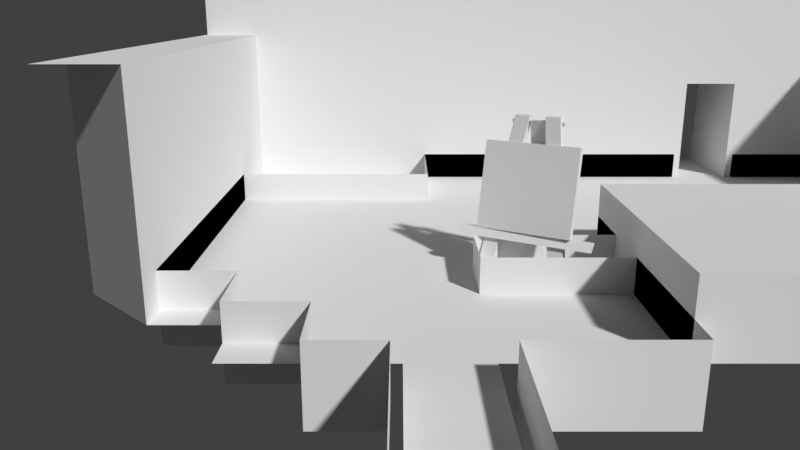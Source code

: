 # Source: child_library.blend  (saved by Blender 2.79.0; exported with 4.5.12 LTS)
import bpy
from mathutils import Matrix  # noqa: F401  (used for matrix-valued properties, if any)

bpy.ops.wm.read_factory_settings(use_empty=True)
scene = bpy.context.scene
scene.name = 'Scene'

# ---- collections
col_collection_1 = bpy.data.collections.new('Collection 1'); scene.collection.children.link(col_collection_1)

# ---- materials (node trees are filled in below, after node groups)
mat_material = bpy.data.materials.new('Material')
mat_material.alpha_threshold = 0.0
mat_material.use_transparent_shadow = False
mat_material.roughness = 0.5
mat_material.line_color = (0.0, 0.0, 0.0, 1.0)

# ---- material node trees

# ---- world
world_world = bpy.data.worlds.new('World'); scene.world = world_world
world_world.color = (0.05088, 0.05088, 0.05088)
world_world.use_sun_shadow = False
world_world.sun_shadow_jitter_overblur = 0.0
world_world.cycles.sampling_method = 'MANUAL'

# ---- cameras
cam_camera = bpy.data.cameras.new('Camera')
cam_camera.clip_end = 100.0
cam_camera.lens = 30.74
cam_camera.sensor_width = 32.0
cam_camera.sensor_height = 18.0
cam_camera.display_size = 2.0
cam_camera.lens_unit = 'FOV'
cam_camera.dof.focus_distance = 0.0
cam_camera.dof.aperture_fstop = 128.0
cam_camera.dof.aperture_blades = 6

# ---- meshes
me_cube_003 = bpy.data.meshes.new('Cube.003')
me_cube_003.from_pydata([(1.711, 0.6117, -3.871), (1.837, 1.807, -4.089), (0.673, 1.807, -4.761), (0.5474, 0.6117, -4.543), (1.886, 1.79, -4.174), (0.7221, 1.79, -4.846), (1.711, 0.6117, -3.871), (1.837, 1.807, -4.089), (1.886, 1.791, -4.174), (1.761, 0.596, -3.956)], [], [(0, 1, 2, 3), (2, 1, 4, 5), (6, 9, 8, 7)])
me_cube_003.polygons.foreach_set('use_smooth', [True] * 3)
_k = set([(0, 1), (0, 3), (1, 2), (1, 4), (2, 3), (2, 5), (4, 5), (6, 7), (6, 9), (7, 8), (8, 9)])
me_cube_003.attributes.new('sharp_edge', 'BOOLEAN', 'EDGE').data.foreach_set('value', [ (min(e.vertices), max(e.vertices)) in _k for e in me_cube_003.edges])
_uv = me_cube_003.uv_layers.new(name='UVMap')
_uv.uv.foreach_set('vector', [0.9961, 0.003906, 0.9961, 0.3672, 0.6289, 0.3672, 0.6289, 0.003906, 0.6289, 0.3086, 0.9961, 0.3086, 0.9961, 0.3359, 0.6289, 0.3359, 0.6289, 0.3672, 0.6289, 0.3359, 0.9609, 0.3359, 0.9609, 0.3672])
me_cube_003.use_remesh_preserve_volume = False
me_cube_003.use_remesh_preserve_attributes = False
me_cube_003.use_mirror_vertex_groups = False
me_cube_003.update()
me_cube_003.normals_split_custom_set([tuple(v) for v in zip(*[iter([-0.4893, 0.2057, 0.8475, -0.4893, 0.2057, 0.8475, -0.4893, 0.2057, 0.8475, -0.4893, 0.2057, 0.8475, 0.0839, 0.9858, -0.1453, 0.0839, 0.9858, -0.1453, 0.0839, 0.9858, -0.1453, 0.0839, 0.9858, -0.1453, 0.866, 9.8e-07, 0.5, 0.866, 9.8e-07, 0.5, 0.866, 9.8e-07, 0.5, 0.866, 9.8e-07, 0.5])] * 3)])
me_cube_002 = bpy.data.meshes.new('Cube.002')
me_cube_002.from_pydata([(1.703, 0.0008834, -5.011), (1.409, 2.098, -4.45), (1.227, 2.098, -4.555), (1.521, 0.0008832, -5.116), (1.465, 2.098, -4.547), (1.283, 2.098, -4.652), (1.634, 0.0008835, -3.808), (1.596, 2.161, -4.341), (1.414, 2.161, -4.446), (1.452, 0.0008835, -3.913), (1.652, 2.161, -4.438), (1.47, 2.161, -4.543), (0.7284, 0.0008834, -4.33), (1.222, 2.161, -4.558), (1.041, 2.161, -4.663), (0.5466, 0.0008832, -4.435), (1.278, 2.161, -4.655), (1.097, 2.161, -4.76), (0.3464, 0.6135, -4.656), (2.025, 0.5979, -3.8), (0.3957, 0.5979, -4.741), (1.96, 0.4891, -3.687), (0.3305, 0.4891, -4.628), (1.666, 2.044, -4.366), (1.651, 2.098, -4.34), (1.012, 2.098, -4.709), (1.027, 2.044, -4.735), (1.042, 2.098, -4.761), (1.681, 2.098, -4.392), (1.634, 0.0008835, -3.808), (1.596, 2.161, -4.341), (1.652, 2.161, -4.438), (1.704, 0.0008835, -3.929), (0.7284, 0.0008833, -4.33), (1.222, 2.161, -4.558), (1.278, 2.161, -4.655), (0.7984, 0.0008833, -4.451), (1.651, 2.098, -4.34), (1.666, 2.044, -4.366), (1.681, 2.098, -4.392), (1.703, 0.0008833, -5.011), (1.409, 2.098, -4.45), (1.465, 2.098, -4.547), (1.773, 0.0008833, -5.132)], [], [(0, 1, 2, 3), (2, 1, 4, 5), (6, 7, 8, 9), (10, 11, 8, 7), (12, 13, 14, 15), (16, 17, 14, 13), (18, 19, 20), (21, 19, 18, 22), (23, 24, 25, 26), (40, 43, 42, 41), (25, 24, 28, 27), (29, 32, 31, 30), (33, 36, 35, 34), (38, 39, 37)])
me_cube_002.polygons.foreach_set('use_smooth', [True] * 14)
_k = set([(0, 1), (0, 3), (1, 2), (1, 4), (2, 3), (2, 5), (4, 5), (6, 7), (6, 9), (7, 8), (7, 10), (8, 9), (8, 11), (10, 11), (12, 13), (12, 15), (13, 14), (13, 16), (14, 15), (14, 17), (16, 17), (18, 19), (18, 20), (18, 22), (19, 20), (19, 21), (21, 22), (23, 24), (23, 26), (24, 25), (24, 28), (25, 26), (25, 27), (27, 28), (29, 30), (29, 32), (30, 31), (31, 32), (33, 34), (33, 36), (34, 35), (35, 36), (37, 38), (37, 39), (38, 39), (40, 41), (40, 43), (41, 42), (42, 43)])
me_cube_002.attributes.new('sharp_edge', 'BOOLEAN', 'EDGE').data.foreach_set('value', [ (min(e.vertices), max(e.vertices)) in _k for e in me_cube_002.edges])
me_cube_002.use_remesh_preserve_volume = False
me_cube_002.use_remesh_preserve_attributes = False
me_cube_002.use_mirror_vertex_groups = False
me_cube_002.update()
me_cube_002.normals_split_custom_set([tuple(v) for v in zip(*[iter([-0.4787, -0.2888, 0.8291, -0.4787, -0.2888, 0.8291, -0.4787, -0.2888, 0.8291, -0.4787, -0.2888, 0.8291, 0.0, 1.0, 1.267e-06, 0.0, 1.0, 1.267e-06, 0.0, 1.0, 1.267e-06, 0.0, 1.0, 1.267e-06, -0.4898, 0.2008, 0.8484, -0.4898, 0.2008, 0.8484, -0.4898, 0.2008, 0.8484, -0.4898, 0.2008, 0.8484, 0.0, 1.0, 1.267e-06, 0.0, 1.0, 1.267e-06, 0.0, 1.0, 1.267e-06, 0.0, 1.0, 1.267e-06, -0.4898, 0.2014, 0.8483, -0.4898, 0.2014, 0.8483, -0.4898, 0.2014, 0.8483, -0.4898, 0.2014, 0.8483, 0.0, 1.0, 0.0, 0.0, 1.0, 0.0, 0.0, 1.0, 0.0, 0.0, 1.0, 0.0, 0.07837, 0.9876, -0.1357, 0.07837, 0.9876, -0.1357, 0.07837, 0.9876, -0.1357, -0.3897, 0.5707, 0.7228, -0.3897, 0.5707, 0.7228, -0.3897, 0.5707, 0.7228, -0.3897, 0.5707, 0.7228, -0.4371, -0.4856, 0.757, -0.4371, -0.4856, 0.757, -0.4371, -0.4856, 0.757, -0.4371, -0.4856, 0.757, 0.866, -0.01234, 0.5, 0.866, -0.01234, 0.5, 0.866, -0.01234, 0.5, 0.866, -0.01234, 0.5, 0.0, 1.0, 0.0, 0.0, 1.0, 0.0, 0.0, 1.0, 0.0, 0.0, 1.0, 0.0, 0.8578, 0.1372, 0.4953, 0.8578, 0.1372, 0.4953, 0.8578, 0.1372, 0.4953, 0.8578, 0.1372, 0.4953, 0.857, -0.1438, 0.4948, 0.857, -0.1438, 0.4948, 0.857, -0.1438, 0.4948, 0.857, -0.1438, 0.4948, 0.866, 4.599e-06, 0.5, 0.866, 4.599e-06, 0.5, 0.866, 4.599e-06, 0.5])] * 3)])
me_cube = bpy.data.meshes.new('Cube')
me_cube.from_pydata([(-7.0, 17.0, -1.0), (-7.0, 17.0, 1.0), (17.0, 21.0, -1.0), (17.0, 21.0, 1.0), (-1.25, -3.0, -1.0), (-1.25, -3.0, 1.0), (1.25, -3.0, -1.0), (1.25, -3.0, 1.0), (-7.0, 6.0, -1.0), (-7.0, 6.0, 1.0), (1.25, 2.0, -1.0), (1.25, 2.0, 1.0), (-1.25, 2.0, 1.0), (-1.25, 2.0, -1.0), (-3.0, 2.0, 1.0), (-5.0, 6.0, 1.0), (-5.0, 6.0, -1.0), (-3.0, 2.0, -1.0), (-5.0, 4.0, 1.0), (-5.0, 4.0, -1.0), (-3.0, 4.0, -1.0), (-3.0, 4.0, 1.0), (5.0, 2.0, -1.0), (5.0, 2.0, 1.0), (17.0, 11.0, -1.0), (17.0, 11.0, 1.0), (13.25, 21.0, -1.0), (13.25, 21.0, 1.0), (10.75, 21.0, -1.0), (10.75, 21.0, 1.0), (10.75, 27.0, 1.0), (13.25, 27.0, 1.0), (13.25, 27.0, -1.0), (10.75, 27.0, -1.0), (5.96e-07, 17.0, -1.0), (5.96e-07, 17.0, 1.0), (7.153e-07, 21.0, 1.0), (7.153e-07, 21.0, -1.0), (1.0, 7.0, 1.0), (1.0, 7.0, -1.0), (5.0, 7.0, 1.0), (5.0, 7.0, -1.0), (1.0, 9.0, 1.0), (1.0, 9.0, -1.0), (5.0, 11.0, -1.0), (5.0, 11.0, 1.0), (5.0, 9.0, 1.0), (5.0, 9.0, -1.0)], [], [(26, 2, 3, 27), (10, 6, 7, 11), (4, 13, 12, 5), (8, 0, 1, 9), (22, 10, 11, 23), (16, 8, 9, 15), (13, 17, 14, 12), (19, 16, 15, 18), (20, 19, 18, 21), (17, 20, 21, 14), (41, 22, 23, 40), (39, 38, 42, 43), (2, 24, 25, 3), (29, 28, 33, 30), (37, 28, 29, 36), (26, 27, 31, 32), (0, 34, 35, 1), (34, 37, 36, 35), (39, 41, 40, 38), (47, 43, 42, 46), (24, 44, 45, 25), (44, 47, 46, 45)])
me_cube.use_remesh_preserve_volume = False
me_cube.use_remesh_preserve_attributes = False
me_cube.use_mirror_vertex_groups = False
me_cube.update()
me_plane = bpy.data.meshes.new('Plane')
me_plane.from_pydata([(-0.5, 0.5, 0.0), (0.5, -0.5, 0.0), (-0.5, -0.5, 0.0), (0.5, 0.5, 0.0), (7.5, 7.5, 0.0), (7.5, 5.5, 0.0), (-0.5, 2.5, 0.0), (0.5, 1.5, 0.0), (-0.5, 1.5, 0.0), (6.5, 5.5, 1.0), (-1.5, 10.5, 1.0), (-1.5, 2.5, 0.0), (-3.5, 2.5, 0.0), (-2.5, 5.5, 0.0), (-2.5, 2.5, 0.0), (-2.5, 1.5, 0.0), (-1.5, 1.5, 0.0), (-2.5, 3.5, 0.0), (3.5, 4.5, 1.0), (1.5, 1.5, 0.0), (1.5, 2.5, 0.0), (0.5, 2.5, 0.0), (2.5, 2.5, 1.0), (3.5, 1.5, 0.0), (1.5, 3.5, 0.0), (0.5, 3.5, 0.0), (2.5, 5.5, 1.0), (3.5, 1.5, 1.0), (2.5, 3.5, 0.0), (5.5, 3.5, 1.0), (3.5, 5.5, 1.0), (2.5, 1.5, 0.0), (7.5, 5.5, 1.0), (2.5, 2.5, 0.0), (2.5, 1.5, 1.0), (2.5, 3.5, 1.0), (6.5, 4.5, 1.0), (6.5, 3.5, 1.0), (7.5, 4.5, 1.0), (3.5, 2.5, 1.0), (6.5, 1.5, 0.0), (8.5, 2.5, 0.0), (8.5, 4.5, 1.0), (4.5, 3.5, 0.0), (7.5, 3.5, 1.0), (7.5, 1.5, 0.0), (7.5, 2.5, 1.0), (8.5, 2.5, 1.0), (7.5, 1.5, 1.0), (8.5, 1.5, 1.0), (5.5, 3.5, 0.0), (2.5, 4.5, 1.0), (6.5, 2.5, 1.0), (5.5, 2.5, 0.0), (3.5, 3.5, 1.0), (4.5, 5.5, 1.0), (4.5, 4.5, 1.0), (5.5, 4.5, 1.0), (5.5, 5.5, 1.0), (6.5, 3.5, 0.0), (9.5, 3.5, 0.0), (8.5, 3.5, 1.0), (9.5, 7.5, 3.0), (8.5, 2.5, 3.0), (9.5, 3.5, 3.0), (8.5, 5.5, 3.0), (9.5, 4.5, 3.0), (9.5, 5.5, 3.0), (9.5, 2.5, 3.0), (8.5, 7.5, 2.0), (9.5, 3.5, 1.0), (9.5, 3.5, 2.0), (8.5, 2.5, 2.0), (8.5, 6.5, 2.0), (6.5, 1.5, 1.0), (4.5, 5.5, 0.0), (4.5, 2.5, 1.0), (4.5, 2.5, 0.0), (5.5, 1.5, 0.0), (4.5, 3.5, 1.0), (4.5, 1.5, 0.0), (4.5, 1.5, 1.0), (6.5, 2.5, 0.0), (8.5, 5.5, 0.0), (-1.5, 10.5, 0.0), (8.5, 5.5, 1.0), (8.5, 5.5, 2.0), (8.5, 3.5, 3.0), (8.5, 3.5, 2.0), (8.5, 4.5, 2.0), (8.5, 4.5, 3.0), (8.5, 6.5, 3.0), (9.5, 6.5, 3.0), (8.5, 7.5, 3.0), (4.5, 10.5, 4.0), (-0.5, 3.5, 0.0), (8.5, 10.5, 1.0), (-0.5, 5.5, 0.0), (8.5, 7.5, 1.0), (1.5, 10.5, 2.0), (-3.5, 10.5, 4.0), (8.5, 6.5, 1.0), (1.5, 5.5, 0.0), (-1.5, 3.5, 0.0), (-3.5, 2.5, 1.0), (3.5, 5.5, 0.0), (-2.5, 4.5, 0.0), (-1.5, 4.5, 0.0), (1.5, 4.5, 0.0), (-1.5, 5.5, 0.0), (-3.5, 5.5, 0.0), (-2.5, 6.5, 0.0), (-3.5, 7.5, 3.0), (5.5, 5.5, 0.0), (-1.5, 6.5, 0.0), (-0.5, 4.5, 0.0), (-2.5, 7.5, 0.0), (5.5, 10.5, 4.0), (0.5, 4.5, 0.0), (0.5, 5.5, 0.0), (0.5, 6.5, 0.0), (-0.5, 6.5, 0.0), (1.5, 6.5, 0.0), (2.5, 5.5, 0.0), (5.5, 11.5, 2.0), (-2.5, 10.5, 1.0), (2.5, 6.5, 0.0), (8.5, 10.5, 4.0), (3.5, 6.5, 0.0), (6.5, 5.5, 0.0), (4.5, 6.5, 0.0), (2.5, 7.5, 0.0), (0.5, 7.5, 0.0), (5.5, 6.5, 0.0), (5.5, 10.5, 2.0), (6.5, 7.5, 0.0), (8.5, 6.5, 0.0), (6.5, 6.5, 0.0), (7.5, 6.5, 0.0), (8.5, 7.5, 0.0), (5.5, 7.5, 0.0), (3.5, 7.5, 0.0), (2.5, 4.5, 0.0), (4.5, 7.5, 0.0), (5.5, 10.5, 1.0), (1.5, 7.5, 0.0), (-0.5, 7.5, 0.0), (-3.5, 6.5, 2.0), (-1.5, 7.5, 0.0), (-3.5, 5.5, 2.0), (-0.5, 10.5, 0.0), (0.5, 10.5, 2.0), (-2.5, 10.5, 3.0), (-0.5, 10.5, 1.0), (0.5, 10.5, 4.0), (9.5, 10.5, 4.0), (1.5, 10.5, 0.0), (-2.5, 10.5, 2.0), (-0.5, 10.5, 2.0), (-1.5, 10.5, 2.0), (6.5, 10.5, 1.0), (1.5, 10.5, 1.0), (0.5, 10.5, 1.0), (7.5, 10.5, 1.0), (3.5, 10.5, 1.0), (2.5, 10.5, 2.0), (2.5, 10.5, 1.0), (4.5, 10.5, 3.0), (4.5, 10.5, 2.0), (2.5, 10.5, 3.0), (3.5, 10.5, 2.0), (-1.5, 10.5, 3.0), (4.5, 10.5, 1.0), (6.5, 11.5, 1.0), (7.5, 10.5, 0.0), (5.5, 10.5, 3.0), (7.5, 10.5, 2.0), (6.5, 10.5, 0.0), (7.5, 10.5, 4.0), (1.5, 10.5, 3.0), (7.5, 10.5, 3.0), (6.5, 10.5, 3.0), (6.5, 10.5, 4.0), (0.5, 10.5, 3.0), (2.5, 10.5, 4.0), (1.5, 10.5, 4.0), (3.5, 10.5, 3.0), (3.5, 10.5, 4.0), (-1.5, 10.5, 4.0), (-2.5, 10.5, 4.0), (-0.5, 10.5, 3.0), (-0.5, 10.5, 4.0), (5.5, 12.5, 1.0), (6.5, 10.5, 2.0), (5.5, 12.5, 0.0), (6.5, 12.5, 1.0), (6.5, 11.5, 2.0), (6.5, 12.5, 2.0), (5.5, 12.5, 2.0), (5.5, 11.5, 0.0), (-3.5, 6.5, 0.0), (5.5, 11.5, 1.0), (-3.5, 7.5, 0.0), (-3.5, 5.5, 1.0), (-3.5, 6.5, 1.0), (-3.5, 4.5, 2.0), (-3.5, 7.5, 1.0), (-3.5, 7.5, 2.0), (-3.5, 6.5, 3.0), (-3.5, 2.5, 3.0), (-4.5, 3.5, 0.0), (-4.5, 3.5, 1.0), (-4.5, 3.5, 2.0), (-3.5, 2.5, 2.0), (-4.5, 3.5, 3.0), (-4.5, 10.5, 3.0), (-4.5, 6.5, 3.0), (-4.5, 7.5, 3.0), (-4.5, 2.5, 3.0), (-4.5, 10.5, 4.0), (-3.5, 4.5, 0.0), (-3.5, 5.5, 3.0), (-3.5, 3.5, 3.0), (-3.5, 3.5, 0.0), (-3.5, 4.5, 1.0), (-3.5, 3.5, 1.0), (-3.5, 3.5, 2.0), (-3.5, 4.5, 3.0), (-4.5, 5.5, 3.0), (-4.5, 4.5, 3.0), (8.5, 8.5, 3.0), (8.5, 8.5, 0.0), (2.5, 8.5, 0.0), (3.5, 8.5, 0.0), (5.5, 10.5, 0.0), (-4.5, 8.5, 3.0), (7.5, 8.5, 0.0), (-2.5, 8.5, 0.0), (4.5, 8.5, 0.0), (-0.5, 8.5, 0.0), (1.5, 8.5, 0.0), (-1.5, 8.5, 0.0), (-3.5, 8.5, 0.0), (5.5, 8.5, 0.0), (0.5, 8.5, 0.0), (-0.5, 9.5, 0.0), (1.5, 9.5, 0.0), (6.5, 8.5, 0.0), (5.5, 9.5, 0.0), (-2.5, 9.5, 0.0), (-1.5, 9.5, 0.0), (-2.5, 10.5, 0.0), (0.5, 9.5, 0.0), (2.5, 9.5, 0.0), (3.5, 9.5, 0.0), (4.5, 9.5, 0.0), (2.5, 10.5, 0.0), (0.5, 10.5, 0.0), (8.5, 9.5, 0.0), (6.5, 9.5, 0.0), (7.5, 9.5, 0.0), (8.5, 10.5, 0.0), (3.5, 10.5, 0.0), (4.5, 10.5, 0.0), (-3.5, 10.5, 0.0), (8.5, 8.5, 1.0), (8.5, 9.5, 3.0), (9.5, 8.5, 3.0), (9.5, 9.5, 3.0), (8.5, 9.5, 2.0), (8.5, 8.5, 2.0), (8.5, 9.5, 1.0), (8.5, 10.5, 2.0), (8.5, 10.5, 3.0), (9.5, 10.5, 3.0), (-3.5, 9.5, 0.0), (-3.5, 10.5, 2.0), (-3.5, 9.5, 2.0), (-3.5, 9.5, 1.0), (-3.5, 10.5, 1.0), (-3.5, 8.5, 2.0), (-3.5, 10.5, 3.0), (-3.5, 8.5, 1.0), (-3.5, 8.5, 3.0), (-3.5, 9.5, 3.0), (-4.5, 9.5, 3.0), (6.5, 11.5, 0.0), (6.5, 12.5, 0.0)], [], [(2, 1, 3, 0), (0, 3, 7, 8), (8, 7, 21, 6), (6, 21, 25, 95), (16, 8, 6, 11), (11, 6, 95, 103), (15, 16, 11, 14), (12, 14, 17, 223), (14, 11, 103, 17), (7, 19, 20, 21), (19, 31, 33, 20), (21, 20, 24, 25), (20, 33, 28, 24), (31, 23, 27, 34), (142, 28, 35, 51), (28, 33, 22, 35), (33, 31, 34, 22), (34, 27, 39, 22), (22, 39, 54, 35), (35, 54, 18, 51), (54, 79, 56, 18), (79, 29, 57, 56), (29, 37, 36, 57), (37, 44, 38, 36), (44, 61, 42, 38), (46, 47, 61, 44), (48, 49, 47, 46), (45, 41, 47, 48), (40, 45, 48, 74), (74, 48, 46, 52), (52, 46, 44, 37), (27, 81, 76, 39), (39, 76, 79, 54), (51, 18, 30, 26), (18, 56, 55, 30), (56, 57, 58, 55), (57, 36, 9, 58), (36, 38, 32, 9), (38, 42, 85, 32), (23, 80, 81, 27), (61, 47, 72, 88), (88, 72, 63, 87), (63, 68, 64, 87), (87, 64, 66, 90), (41, 60, 70, 47), (47, 70, 71, 72), (72, 71, 64, 63), (59, 82, 52, 37), (82, 40, 74, 52), (50, 59, 37, 29), (43, 50, 29, 79), (77, 43, 79, 76), (80, 77, 76, 81), (80, 78, 53, 77), (78, 40, 82, 53), (77, 53, 50, 43), (53, 82, 59, 50), (98, 101, 73, 69), (101, 85, 86, 73), (85, 42, 89, 86), (42, 61, 88, 89), (69, 73, 91, 93), (73, 86, 65, 91), (86, 89, 90, 65), (89, 88, 87, 90), (90, 66, 67, 65), (65, 67, 92, 91), (91, 92, 62, 93), (93, 62, 267, 230), (231, 139, 98, 265), (265, 98, 69, 270), (270, 69, 93, 230), (139, 136, 101, 98), (136, 83, 85, 101), (95, 25, 118, 115), (25, 24, 108, 118), (24, 28, 142, 108), (223, 17, 106, 220), (17, 103, 107, 106), (103, 95, 115, 107), (220, 106, 13, 110), (106, 107, 109, 13), (107, 115, 97, 109), (110, 13, 111, 200), (13, 109, 114, 111), (109, 97, 121, 114), (200, 111, 116, 202), (111, 114, 148, 116), (114, 121, 146, 148), (115, 118, 119, 97), (118, 108, 102, 119), (108, 142, 123, 102), (97, 119, 120, 121), (119, 102, 122, 120), (102, 123, 126, 122), (121, 120, 132, 146), (120, 122, 145, 132), (122, 126, 131, 145), (123, 105, 128, 126), (105, 75, 130, 128), (75, 113, 133, 130), (126, 128, 141, 131), (128, 130, 143, 141), (130, 133, 140, 143), (113, 129, 137, 133), (129, 5, 138, 137), (5, 83, 136, 138), (133, 137, 135, 140), (137, 138, 4, 135), (138, 136, 139, 4), (140, 135, 247, 243), (135, 4, 236, 247), (4, 139, 231, 236), (131, 141, 233, 232), (141, 143, 238, 233), (143, 140, 243, 238), (146, 132, 244, 239), (132, 145, 240, 244), (145, 131, 232, 240), (202, 116, 237, 242), (116, 148, 241, 237), (148, 146, 239, 241), (123, 142, 51, 26), (264, 251, 125, 279), (251, 84, 10, 125), (84, 150, 153, 10), (150, 257, 162, 153), (279, 125, 157, 276), (125, 10, 159, 157), (10, 153, 158, 159), (153, 162, 151, 158), (276, 157, 152, 281), (157, 159, 171, 152), (159, 158, 190, 171), (158, 151, 183, 190), (257, 156, 161, 162), (156, 256, 166, 161), (256, 262, 164, 166), (262, 263, 172, 164), (162, 161, 99, 151), (161, 166, 165, 99), (166, 164, 170, 165), (164, 172, 168, 170), (151, 99, 179, 183), (99, 165, 169, 179), (165, 170, 186, 169), (170, 168, 167, 186), (263, 234, 144, 172), (175, 181, 182, 117), (177, 174, 163, 160), (174, 261, 96, 163), (172, 144, 134, 168), (167, 175, 117, 94), (160, 163, 176, 193), (163, 96, 272, 176), (168, 134, 175, 167), (134, 193, 181, 175), (193, 176, 180, 181), (176, 272, 273, 180), (181, 180, 178, 182), (180, 273, 127, 178), (183, 179, 185, 154), (179, 169, 184, 185), (169, 186, 187, 184), (186, 167, 94, 187), (281, 152, 189, 100), (152, 171, 188, 189), (171, 190, 191, 188), (190, 183, 154, 191), (273, 274, 155, 127), (286, 177, 160, 173), (173, 160, 193, 196), (237, 241, 250, 249), (287, 286, 173, 195), (195, 173, 196, 197), (242, 237, 249, 275), (234, 199, 201, 144), (199, 194, 192, 201), (144, 201, 124, 134), (201, 192, 198, 124), (220, 110, 203, 224), (110, 200, 204, 203), (200, 202, 206, 204), (202, 242, 282, 206), (224, 203, 149, 205), (203, 204, 147, 149), (204, 206, 207, 147), (206, 282, 280, 207), (205, 149, 221, 227), (149, 147, 208, 221), (147, 207, 112, 208), (207, 280, 283, 112), (12, 223, 225, 104), (104, 225, 226, 213), (213, 226, 222, 209), (210, 12, 104, 211), (211, 104, 213, 212), (212, 213, 209, 214), (218, 209, 222, 214), (214, 222, 227, 229), (228, 221, 208, 216), (216, 208, 112, 217), (217, 112, 283, 235), (215, 281, 100, 219), (223, 220, 224, 225), (225, 224, 205, 226), (226, 205, 227, 222), (229, 227, 221, 228), (241, 239, 245, 250), (239, 244, 252, 245), (244, 240, 246, 252), (240, 232, 253, 246), (232, 233, 254, 253), (233, 238, 255, 254), (238, 243, 248, 255), (243, 247, 259, 248), (247, 236, 260, 259), (236, 231, 258, 260), (275, 249, 251, 264), (249, 250, 84, 251), (250, 245, 150, 84), (245, 252, 257, 150), (252, 246, 156, 257), (246, 253, 256, 156), (253, 254, 262, 256), (254, 255, 263, 262), (255, 248, 234, 263), (248, 259, 177, 234), (259, 260, 174, 177), (260, 258, 261, 174), (271, 265, 270, 269), (269, 270, 230, 266), (230, 267, 268, 266), (258, 231, 265, 271), (96, 271, 269, 272), (272, 269, 266, 273), (266, 268, 274, 273), (261, 258, 271, 96), (242, 275, 278, 282), (275, 264, 279, 278), (282, 278, 277, 280), (278, 279, 276, 277), (280, 277, 284, 283), (277, 276, 281, 284), (285, 284, 281, 215), (235, 283, 284, 285), (234, 177, 286, 199), (199, 286, 287, 194)])
_uv = me_plane.uv_layers.new(name='UVMap')
_uv.uv.foreach_set('vector', [9.765e-05, 0.1251, 0.1249, 0.1251, 0.1249, 0.2499, 9.765e-05, 0.2499, 9.765e-05, 0.2501, 0.1249, 0.2501, 0.1249, 0.3749, 9.765e-05, 0.3749, 9.765e-05, 9.765e-05, 0.1249, 9.765e-05, 0.1249, 0.1249, 9.765e-05, 0.1249, 9.765e-05, 0.1251, 0.1249, 0.1251, 0.1249, 0.2499, 9.765e-05, 0.2499, 0.2501, 9.765e-05, 0.3749, 9.765e-05, 0.3749, 0.1249, 0.2501, 0.1249, 0.2501, 0.1251, 0.3749, 0.1251, 0.3749, 0.2499, 0.2501, 0.2499, 0.5001, 0.1251, 0.6249, 0.1251, 0.6249, 0.2499, 0.5001, 0.2499, 0.3751, 0.2501, 0.4999, 0.2501, 0.4999, 0.3749, 0.3751, 0.3749, 0.5001, 0.2501, 0.6249, 0.2501, 0.6249, 0.3749, 0.5001, 0.3749, 0.1251, 9.765e-05, 0.2499, 9.765e-05, 0.2499, 0.1249, 0.1251, 0.1249, 0.2501, 9.765e-05, 0.3749, 9.765e-05, 0.3749, 0.1249, 0.2501, 0.1249, 0.1251, 0.1251, 0.2499, 0.1251, 0.2499, 0.2499, 0.1251, 0.2499, 0.2501, 0.1251, 0.3749, 0.1251, 0.3749, 0.2499, 0.2501, 0.2499, 0.3751, 0.3751, 0.4999, 0.3751, 0.4999, 0.4999, 0.3751, 0.4999, 0.5001, 0.3751, 0.6249, 0.3751, 0.6249, 0.4999, 0.5001, 0.4999, 0.6251, 0.3751, 0.7499, 0.3751, 0.7499, 0.4999, 0.6251, 0.4999, 0.7501, 0.3751, 0.8749, 0.3751, 0.8749, 0.4999, 0.7501, 0.4999, 0.3751, 0.3751, 0.4999, 0.3751, 0.4999, 0.4999, 0.3751, 0.4999, 0.3751, 0.5001, 0.4999, 0.5001, 0.4999, 0.6249, 0.3751, 0.6249, 0.3751, 0.6251, 0.4999, 0.6251, 0.4999, 0.7499, 0.3751, 0.7499, 0.2501, 0.8751, 0.3749, 0.8751, 0.3749, 0.9999, 0.2501, 0.9999, 0.2501, 0.8751, 0.3749, 0.8751, 0.3749, 0.9999, 0.2501, 0.9999, 0.2501, 0.8751, 0.3749, 0.8751, 0.3749, 0.9999, 0.2501, 0.9999, 0.2501, 0.8751, 0.3749, 0.8751, 0.3749, 0.9999, 0.2501, 0.9999, 0.3751, 0.6251, 0.4999, 0.6251, 0.4999, 0.7499, 0.3751, 0.7499, 0.3751, 0.8751, 0.4999, 0.8751, 0.4999, 0.9999, 0.3751, 0.9999, 0.5001, 0.7501, 0.6249, 0.7501, 0.6249, 0.8749, 0.5001, 0.8749, 0.1251, 0.3751, 0.2499, 0.3751, 0.2499, 0.4999, 0.1251, 0.4999, 9.765e-05, 0.3751, 0.1249, 0.3751, 0.1249, 0.4999, 9.765e-05, 0.4999, 0.2501, 0.8751, 0.3749, 0.8751, 0.3749, 0.9999, 0.2501, 0.9999, 0.2501, 0.8751, 0.3749, 0.8751, 0.3749, 0.9999, 0.2501, 0.9999, 0.2501, 0.8751, 0.3749, 0.8751, 0.3749, 0.9999, 0.2501, 0.9999, 0.2501, 0.8751, 0.3749, 0.8751, 0.3749, 0.9999, 0.2501, 0.9999, 0.3751, 0.3751, 0.4999, 0.3751, 0.4999, 0.4999, 0.3751, 0.4999, 0.5001, 0.3751, 0.6249, 0.3751, 0.6249, 0.4999, 0.5001, 0.4999, 0.6251, 0.3751, 0.7499, 0.3751, 0.7499, 0.4999, 0.6251, 0.4999, 0.7501, 0.3751, 0.8749, 0.3751, 0.8749, 0.4999, 0.7501, 0.4999, 0.3751, 0.3751, 0.4999, 0.3751, 0.4999, 0.4999, 0.3751, 0.4999, 0.5001, 0.3751, 0.6249, 0.3751, 0.6249, 0.4999, 0.5001, 0.4999, 9.765e-05, 0.3751, 0.1249, 0.3751, 0.1249, 0.4999, 9.765e-05, 0.4999, 9.765e-05, 0.5001, 0.1249, 0.5001, 0.1249, 0.6249, 9.765e-05, 0.6249, 9.765e-05, 0.6251, 0.1249, 0.6251, 0.1249, 0.7499, 9.765e-05, 0.7499, 0.5001, 0.7501, 0.6249, 0.7501, 0.6249, 0.8749, 0.5001, 0.8749, 0.3751, 0.8751, 0.4999, 0.8751, 0.4999, 0.9999, 0.3751, 0.9999, 0.2501, 0.3751, 0.3749, 0.3751, 0.3749, 0.4999, 0.2501, 0.4999, 0.2501, 0.5001, 0.3749, 0.5001, 0.3749, 0.6249, 0.2501, 0.6249, 0.2501, 0.6251, 0.3749, 0.6251, 0.3749, 0.7499, 0.2501, 0.7499, 0.1251, 0.3751, 0.2499, 0.3751, 0.2499, 0.4999, 0.1251, 0.4999, 0.2501, 0.3751, 0.3749, 0.3751, 0.3749, 0.4999, 0.2501, 0.4999, 9.765e-05, 0.3751, 0.1249, 0.3751, 0.1249, 0.4999, 9.765e-05, 0.4999, 0.2501, 0.3751, 0.3749, 0.3751, 0.3749, 0.4999, 0.2501, 0.4999, 0.1251, 0.3751, 0.2499, 0.3751, 0.2499, 0.4999, 0.1251, 0.4999, 9.765e-05, 0.3751, 0.1249, 0.3751, 0.1249, 0.4999, 9.765e-05, 0.4999, 0.6251, 0.7501, 0.7499, 0.7501, 0.7499, 0.8749, 0.6251, 0.8749, 0.7501, 0.7501, 0.8749, 0.7501, 0.8749, 0.8749, 0.7501, 0.8749, 0.6251, 0.8751, 0.7499, 0.8751, 0.7499, 0.9999, 0.6251, 0.9999, 0.7501, 0.8751, 0.8749, 0.8751, 0.8749, 0.9999, 0.7501, 0.9999, 0.3751, 0.5001, 0.4999, 0.5001, 0.4999, 0.6249, 0.3751, 0.6249, 0.5001, 0.5001, 0.6249, 0.5001, 0.6249, 0.6249, 0.5001, 0.6249, 0.6251, 0.5001, 0.7499, 0.5001, 0.7499, 0.6249, 0.6251, 0.6249, 0.7501, 0.5001, 0.8749, 0.5001, 0.8749, 0.6249, 0.7501, 0.6249, 0.3751, 0.6251, 0.4999, 0.6251, 0.4999, 0.7499, 0.3751, 0.7499, 0.5001, 0.6251, 0.6249, 0.6251, 0.6249, 0.7499, 0.5001, 0.7499, 0.6251, 0.6251, 0.7499, 0.6251, 0.7499, 0.7499, 0.6251, 0.7499, 0.7501, 0.6251, 0.8749, 0.6251, 0.8749, 0.7499, 0.7501, 0.7499, 0.3751, 0.5001, 0.4999, 0.5001, 0.4999, 0.6249, 0.3751, 0.6249, 0.3751, 0.6251, 0.4999, 0.6251, 0.4999, 0.7499, 0.3751, 0.7499, 0.3751, 0.3751, 0.4999, 0.3751, 0.4999, 0.4999, 0.3751, 0.4999, 0.3751, 0.5001, 0.4999, 0.5001, 0.4999, 0.6249, 0.3751, 0.6249, 0.7501, 0.3751, 0.8749, 0.3751, 0.8749, 0.4999, 0.7501, 0.4999, 0.7501, 0.5001, 0.8749, 0.5001, 0.8749, 0.6249, 0.7501, 0.6249, 0.7501, 0.6251, 0.8749, 0.6251, 0.8749, 0.7499, 0.7501, 0.7499, 0.3751, 0.3751, 0.4999, 0.3751, 0.4999, 0.4999, 0.3751, 0.4999, 0.5001, 0.3751, 0.6249, 0.3751, 0.6249, 0.4999, 0.5001, 0.4999, 9.765e-05, 0.2501, 0.1249, 0.2501, 0.1249, 0.3749, 9.765e-05, 0.3749, 0.1251, 0.2501, 0.2499, 0.2501, 0.2499, 0.3749, 0.1251, 0.3749, 0.2501, 0.2501, 0.3749, 0.2501, 0.3749, 0.3749, 0.2501, 0.3749, 9.765e-05, 0.2501, 0.1249, 0.2501, 0.1249, 0.3749, 9.765e-05, 0.3749, 0.1251, 0.2501, 0.2499, 0.2501, 0.2499, 0.3749, 0.1251, 0.3749, 0.2501, 0.2501, 0.3749, 0.2501, 0.3749, 0.3749, 0.2501, 0.3749, 9.765e-05, 9.765e-05, 0.1249, 9.765e-05, 0.1249, 0.1249, 9.765e-05, 0.1249, 0.1251, 9.765e-05, 0.2499, 9.765e-05, 0.2499, 0.1249, 0.1251, 0.1249, 0.2501, 9.765e-05, 0.3749, 9.765e-05, 0.3749, 0.1249, 0.2501, 0.1249, 9.765e-05, 0.1251, 0.1249, 0.1251, 0.1249, 0.2499, 9.765e-05, 0.2499, 0.1251, 0.1251, 0.2499, 0.1251, 0.2499, 0.2499, 0.1251, 0.2499, 0.2501, 0.1251, 0.3749, 0.1251, 0.3749, 0.2499, 0.2501, 0.2499, 9.765e-05, 0.2501, 0.1249, 0.2501, 0.1249, 0.3749, 9.765e-05, 0.3749, 0.1251, 0.2501, 0.2499, 0.2501, 0.2499, 0.3749, 0.1251, 0.3749, 0.2501, 0.2501, 0.3749, 0.2501, 0.3749, 0.3749, 0.2501, 0.3749, 9.765e-05, 9.765e-05, 0.1249, 9.765e-05, 0.1249, 0.1249, 9.765e-05, 0.1249, 0.1251, 9.765e-05, 0.2499, 9.765e-05, 0.2499, 0.1249, 0.1251, 0.1249, 0.2501, 9.765e-05, 0.3749, 9.765e-05, 0.3749, 0.1249, 0.2501, 0.1249, 9.765e-05, 0.1251, 0.1249, 0.1251, 0.1249, 0.2499, 9.765e-05, 0.2499, 0.1251, 0.1251, 0.2499, 0.1251, 0.2499, 0.2499, 0.1251, 0.2499, 0.2501, 0.1251, 0.3749, 0.1251, 0.3749, 0.2499, 0.2501, 0.2499, 9.765e-05, 0.2501, 0.1249, 0.2501, 0.1249, 0.3749, 9.765e-05, 0.3749, 0.1251, 0.2501, 0.2499, 0.2501, 0.2499, 0.3749, 0.1251, 0.3749, 0.2501, 0.2501, 0.3749, 0.2501, 0.3749, 0.3749, 0.2501, 0.3749, 9.765e-05, 0.1251, 0.1249, 0.1251, 0.1249, 0.2499, 9.765e-05, 0.2499, 0.1251, 0.1251, 0.2499, 0.1251, 0.2499, 0.2499, 0.1251, 0.2499, 0.2501, 0.1251, 0.3749, 0.1251, 0.3749, 0.2499, 0.2501, 0.2499, 9.765e-05, 0.2501, 0.1249, 0.2501, 0.1249, 0.3749, 9.765e-05, 0.3749, 0.1251, 0.2501, 0.2499, 0.2501, 0.2499, 0.3749, 0.1251, 0.3749, 0.2501, 0.2501, 0.3749, 0.2501, 0.3749, 0.3749, 0.2501, 0.3749, 9.765e-05, 0.1251, 0.1249, 0.1251, 0.1249, 0.2499, 9.765e-05, 0.2499, 0.1251, 0.1251, 0.2499, 0.1251, 0.2499, 0.2499, 0.1251, 0.2499, 0.2501, 0.1251, 0.3749, 0.1251, 0.3749, 0.2499, 0.2501, 0.2499, 9.765e-05, 0.2501, 0.1249, 0.2501, 0.1249, 0.3749, 9.765e-05, 0.3749, 0.1251, 0.2501, 0.2499, 0.2501, 0.2499, 0.3749, 0.1251, 0.3749, 0.2501, 0.2501, 0.3749, 0.2501, 0.3749, 0.3749, 0.2501, 0.3749, 9.765e-05, 9.765e-05, 0.1249, 9.765e-05, 0.1249, 0.1249, 9.765e-05, 0.1249, 0.1251, 9.765e-05, 0.2499, 9.765e-05, 0.2499, 0.1249, 0.1251, 0.1249, 0.2501, 9.765e-05, 0.3749, 9.765e-05, 0.3749, 0.1249, 0.2501, 0.1249, 9.765e-05, 9.765e-05, 0.1249, 9.765e-05, 0.1249, 0.1249, 9.765e-05, 0.1249, 0.1251, 9.765e-05, 0.2499, 9.765e-05, 0.2499, 0.1249, 0.1251, 0.1249, 0.2501, 9.765e-05, 0.3749, 9.765e-05, 0.3749, 0.1249, 0.2501, 0.1249, 9.765e-05, 9.765e-05, 0.1249, 9.765e-05, 0.1249, 0.1249, 9.765e-05, 0.1249, 0.1251, 9.765e-05, 0.2499, 9.765e-05, 0.2499, 0.1249, 0.1251, 0.1249, 0.2501, 9.765e-05, 0.3749, 9.765e-05, 0.3749, 0.1249, 0.2501, 0.1249, 9.765e-05, 9.765e-05, 0.1249, 9.765e-05, 0.1249, 0.1249, 9.765e-05, 0.1249, 0.1251, 9.765e-05, 0.2499, 9.765e-05, 0.2499, 0.1249, 0.1251, 0.1249, 0.2501, 9.765e-05, 0.3749, 9.765e-05, 0.3749, 0.1249, 0.2501, 0.1249, 0.3751, 0.3751, 0.4999, 0.3751, 0.4999, 0.4999, 0.3751, 0.4999, 0.3751, 0.3751, 0.4999, 0.3751, 0.4999, 0.4999, 0.3751, 0.4999, 0.5001, 0.3751, 0.6249, 0.3751, 0.6249, 0.4999, 0.5001, 0.4999, 0.6251, 0.3751, 0.7499, 0.3751, 0.7499, 0.4999, 0.6251, 0.4999, 0.7501, 0.3751, 0.8749, 0.3751, 0.8749, 0.4999, 0.7501, 0.4999, 0.3751, 0.5001, 0.4999, 0.5001, 0.4999, 0.6249, 0.3751, 0.6249, 0.5001, 0.5001, 0.6249, 0.5001, 0.6249, 0.6249, 0.5001, 0.6249, 0.6251, 0.5001, 0.7499, 0.5001, 0.7499, 0.6249, 0.6251, 0.6249, 0.7501, 0.5001, 0.8749, 0.5001, 0.8749, 0.6249, 0.7501, 0.6249, 0.3751, 0.6251, 0.4999, 0.6251, 0.4999, 0.7499, 0.3751, 0.7499, 0.5001, 0.6251, 0.6249, 0.6251, 0.6249, 0.7499, 0.5001, 0.7499, 0.6251, 0.6251, 0.7499, 0.6251, 0.7499, 0.7499, 0.6251, 0.7499, 0.7501, 0.6251, 0.8749, 0.6251, 0.8749, 0.7499, 0.7501, 0.7499, 0.3751, 0.3751, 0.4999, 0.3751, 0.4999, 0.4999, 0.3751, 0.4999, 0.5001, 0.3751, 0.6249, 0.3751, 0.6249, 0.4999, 0.5001, 0.4999, 0.6251, 0.3751, 0.7499, 0.3751, 0.7499, 0.4999, 0.6251, 0.4999, 0.7501, 0.3751, 0.8749, 0.3751, 0.8749, 0.4999, 0.7501, 0.4999, 0.3751, 0.5001, 0.4999, 0.5001, 0.4999, 0.6249, 0.3751, 0.6249, 0.5001, 0.5001, 0.6249, 0.5001, 0.6249, 0.6249, 0.5001, 0.6249, 0.6251, 0.5001, 0.7499, 0.5001, 0.7499, 0.6249, 0.6251, 0.6249, 0.7501, 0.5001, 0.8749, 0.5001, 0.8749, 0.6249, 0.7501, 0.6249, 0.3751, 0.6251, 0.4999, 0.6251, 0.4999, 0.7499, 0.3751, 0.7499, 0.5001, 0.6251, 0.6249, 0.6251, 0.6249, 0.7499, 0.5001, 0.7499, 0.6251, 0.6251, 0.7499, 0.6251, 0.7499, 0.7499, 0.6251, 0.7499, 0.7501, 0.6251, 0.8749, 0.6251, 0.8749, 0.7499, 0.7501, 0.7499, 0.3751, 0.3751, 0.4999, 0.3751, 0.4999, 0.4999, 0.3751, 0.4999, 0.5001, 0.3751, 0.6249, 0.3751, 0.6249, 0.4999, 0.5001, 0.4999, 0.6251, 0.3751, 0.7499, 0.3751, 0.7499, 0.4999, 0.6251, 0.4999, 0.7501, 0.3751, 0.8749, 0.3751, 0.8749, 0.4999, 0.7501, 0.4999, 0.3751, 0.5001, 0.4999, 0.5001, 0.4999, 0.6249, 0.3751, 0.6249, 0.3751, 0.3751, 0.4999, 0.3751, 0.4999, 0.4999, 0.3751, 0.4999, 0.6251, 0.5001, 0.7499, 0.5001, 0.7499, 0.6249, 0.6251, 0.6249, 0.7501, 0.5001, 0.8749, 0.5001, 0.8749, 0.6249, 0.7501, 0.6249, 0.3751, 0.6251, 0.4999, 0.6251, 0.4999, 0.7499, 0.3751, 0.7499, 0.5001, 0.6251, 0.6249, 0.6251, 0.6249, 0.7499, 0.5001, 0.7499, 0.6251, 0.6251, 0.7499, 0.6251, 0.7499, 0.7499, 0.6251, 0.7499, 0.7501, 0.6251, 0.8749, 0.6251, 0.8749, 0.7499, 0.7501, 0.7499, 0.6251, 0.3751, 0.7499, 0.3751, 0.7499, 0.4999, 0.6251, 0.4999, 0.7501, 0.3751, 0.8749, 0.3751, 0.8749, 0.4999, 0.7501, 0.4999, 0.3751, 0.3751, 0.4999, 0.3751, 0.4999, 0.4999, 0.3751, 0.4999, 0.5001, 0.3751, 0.6249, 0.3751, 0.6249, 0.4999, 0.5001, 0.4999, 0.6251, 0.3751, 0.7499, 0.3751, 0.7499, 0.4999, 0.6251, 0.4999, 0.7501, 0.3751, 0.8749, 0.3751, 0.8749, 0.4999, 0.7501, 0.4999, 0.3751, 0.3751, 0.4999, 0.3751, 0.4999, 0.4999, 0.3751, 0.4999, 0.5001, 0.3751, 0.6249, 0.3751, 0.6249, 0.4999, 0.5001, 0.4999, 0.6251, 0.3751, 0.7499, 0.3751, 0.7499, 0.4999, 0.6251, 0.4999, 0.7501, 0.3751, 0.8749, 0.3751, 0.8749, 0.4999, 0.7501, 0.4999, 0.3751, 0.3751, 0.4999, 0.3751, 0.4999, 0.4999, 0.3751, 0.4999, 0.5001, 0.3751, 0.6249, 0.3751, 0.6249, 0.4999, 0.5001, 0.4999, 0.5001, 0.5001, 0.6249, 0.5001, 0.6249, 0.6249, 0.5001, 0.6249, 0.1251, 0.1251, 0.2499, 0.1251, 0.2499, 0.2499, 0.1251, 0.2499, 0.3751, 0.3751, 0.4999, 0.3751, 0.4999, 0.4999, 0.3751, 0.4999, 0.3751, 0.5001, 0.4999, 0.5001, 0.4999, 0.6249, 0.3751, 0.6249, 9.765e-05, 0.1251, 0.1249, 0.1251, 0.1249, 0.2499, 9.765e-05, 0.2499, 0.5001, 0.3751, 0.6249, 0.3751, 0.6249, 0.4999, 0.5001, 0.4999, 0.6251, 0.3751, 0.7499, 0.3751, 0.7499, 0.4999, 0.6251, 0.4999, 0.5001, 0.5001, 0.6249, 0.5001, 0.6249, 0.6249, 0.5001, 0.6249, 0.6251, 0.5001, 0.7499, 0.5001, 0.7499, 0.6249, 0.6251, 0.6249, 0.3751, 0.3751, 0.4999, 0.3751, 0.4999, 0.4999, 0.3751, 0.4999, 0.5001, 0.3751, 0.6249, 0.3751, 0.6249, 0.4999, 0.5001, 0.4999, 0.6251, 0.3751, 0.7499, 0.3751, 0.7499, 0.4999, 0.6251, 0.4999, 0.7501, 0.3751, 0.8749, 0.3751, 0.8749, 0.4999, 0.7501, 0.4999, 0.3751, 0.5001, 0.4999, 0.5001, 0.4999, 0.6249, 0.3751, 0.6249, 0.5001, 0.5001, 0.6249, 0.5001, 0.6249, 0.6249, 0.5001, 0.6249, 0.6251, 0.5001, 0.7499, 0.5001, 0.7499, 0.6249, 0.6251, 0.6249, 0.7501, 0.5001, 0.8749, 0.5001, 0.8749, 0.6249, 0.7501, 0.6249, 0.3751, 0.6251, 0.4999, 0.6251, 0.4999, 0.7499, 0.3751, 0.7499, 0.5001, 0.6251, 0.6249, 0.6251, 0.6249, 0.7499, 0.5001, 0.7499, 0.6251, 0.6251, 0.7499, 0.6251, 0.7499, 0.7499, 0.6251, 0.7499, 0.7501, 0.6251, 0.8749, 0.6251, 0.8749, 0.7499, 0.7501, 0.7499, 9.765e-05, 0.3751, 0.1249, 0.3751, 0.1249, 0.4999, 9.765e-05, 0.4999, 9.765e-05, 0.5001, 0.1249, 0.5001, 0.1249, 0.6249, 9.765e-05, 0.6249, 9.765e-05, 0.6251, 0.1249, 0.6251, 0.1249, 0.7499, 9.765e-05, 0.7499, 0.2501, 0.3751, 0.3749, 0.3751, 0.3749, 0.4999, 0.2501, 0.4999, 0.2501, 0.5001, 0.3749, 0.5001, 0.3749, 0.6249, 0.2501, 0.6249, 0.2501, 0.6251, 0.3749, 0.6251, 0.3749, 0.7499, 0.2501, 0.7499, 0.3751, 0.7501, 0.4999, 0.7501, 0.4999, 0.8749, 0.3751, 0.8749, 0.5001, 0.8751, 0.6249, 0.8751, 0.6249, 0.9999, 0.5001, 0.9999, 0.3751, 0.5001, 0.4999, 0.5001, 0.4999, 0.6249, 0.3751, 0.6249, 0.3751, 0.6251, 0.4999, 0.6251, 0.4999, 0.7499, 0.3751, 0.7499, 0.3751, 0.3751, 0.4999, 0.3751, 0.4999, 0.4999, 0.3751, 0.4999, 0.7501, 0.3751, 0.8749, 0.3751, 0.8749, 0.4999, 0.7501, 0.4999, 0.7501, 0.3751, 0.8749, 0.3751, 0.8749, 0.4999, 0.7501, 0.4999, 0.7501, 0.5001, 0.8749, 0.5001, 0.8749, 0.6249, 0.7501, 0.6249, 0.7501, 0.6251, 0.8749, 0.6251, 0.8749, 0.7499, 0.7501, 0.7499, 0.3751, 0.3751, 0.4999, 0.3751, 0.4999, 0.4999, 0.3751, 0.4999, 0.2501, 0.1251, 0.3749, 0.1251, 0.3749, 0.2499, 0.2501, 0.2499, 9.765e-05, 0.1251, 0.1249, 0.1251, 0.1249, 0.2499, 9.765e-05, 0.2499, 0.1251, 0.1251, 0.2499, 0.1251, 0.2499, 0.2499, 0.1251, 0.2499, 0.2501, 0.1251, 0.3749, 0.1251, 0.3749, 0.2499, 0.2501, 0.2499, 9.765e-05, 0.1251, 0.1249, 0.1251, 0.1249, 0.2499, 9.765e-05, 0.2499, 0.1251, 0.1251, 0.2499, 0.1251, 0.2499, 0.2499, 0.1251, 0.2499, 0.2501, 0.1251, 0.3749, 0.1251, 0.3749, 0.2499, 0.2501, 0.2499, 9.765e-05, 0.1251, 0.1249, 0.1251, 0.1249, 0.2499, 9.765e-05, 0.2499, 0.1251, 0.1251, 0.2499, 0.1251, 0.2499, 0.2499, 0.1251, 0.2499, 0.2501, 0.1251, 0.3749, 0.1251, 0.3749, 0.2499, 0.2501, 0.2499, 9.765e-05, 0.2501, 0.1249, 0.2501, 0.1249, 0.3749, 9.765e-05, 0.3749, 0.1251, 0.2501, 0.2499, 0.2501, 0.2499, 0.3749, 0.1251, 0.3749, 0.2501, 0.2501, 0.3749, 0.2501, 0.3749, 0.3749, 0.2501, 0.3749, 9.765e-05, 0.2501, 0.1249, 0.2501, 0.1249, 0.3749, 9.765e-05, 0.3749, 0.1251, 0.2501, 0.2499, 0.2501, 0.2499, 0.3749, 0.1251, 0.3749, 0.2501, 0.2501, 0.3749, 0.2501, 0.3749, 0.3749, 0.2501, 0.3749, 9.765e-05, 0.2501, 0.1249, 0.2501, 0.1249, 0.3749, 9.765e-05, 0.3749, 0.1251, 0.2501, 0.2499, 0.2501, 0.2499, 0.3749, 0.1251, 0.3749, 0.2501, 0.2501, 0.3749, 0.2501, 0.3749, 0.3749, 0.2501, 0.3749, 9.765e-05, 0.2501, 0.1249, 0.2501, 0.1249, 0.3749, 9.765e-05, 0.3749, 0.1251, 0.2501, 0.2499, 0.2501, 0.2499, 0.3749, 0.1251, 0.3749, 0.2501, 0.2501, 0.3749, 0.2501, 0.3749, 0.3749, 0.2501, 0.3749, 0.6251, 0.5001, 0.7499, 0.5001, 0.7499, 0.6249, 0.6251, 0.6249, 0.6251, 0.6251, 0.7499, 0.6251, 0.7499, 0.7499, 0.6251, 0.7499, 0.3751, 0.5001, 0.4999, 0.5001, 0.4999, 0.6249, 0.3751, 0.6249, 0.6251, 0.3751, 0.7499, 0.3751, 0.7499, 0.4999, 0.6251, 0.4999, 0.5001, 0.5001, 0.6249, 0.5001, 0.6249, 0.6249, 0.5001, 0.6249, 0.5001, 0.6251, 0.6249, 0.6251, 0.6249, 0.7499, 0.5001, 0.7499, 0.3751, 0.6251, 0.4999, 0.6251, 0.4999, 0.7499, 0.3751, 0.7499, 0.5001, 0.3751, 0.6249, 0.3751, 0.6249, 0.4999, 0.5001, 0.4999, 0.3751, 0.3751, 0.4999, 0.3751, 0.4999, 0.4999, 0.3751, 0.4999, 0.5001, 0.3751, 0.6249, 0.3751, 0.6249, 0.4999, 0.5001, 0.4999, 0.3751, 0.5001, 0.4999, 0.5001, 0.4999, 0.6249, 0.3751, 0.6249, 0.5001, 0.5001, 0.6249, 0.5001, 0.6249, 0.6249, 0.5001, 0.6249, 0.3751, 0.6251, 0.4999, 0.6251, 0.4999, 0.7499, 0.3751, 0.7499, 0.5001, 0.6251, 0.6249, 0.6251, 0.6249, 0.7499, 0.5001, 0.7499, 0.3751, 0.5001, 0.4999, 0.5001, 0.4999, 0.6249, 0.3751, 0.6249, 0.3751, 0.3751, 0.4999, 0.3751, 0.4999, 0.4999, 0.3751, 0.4999, 9.765e-05, 9.765e-05, 0.1249, 9.765e-05, 0.1249, 0.1249, 9.765e-05, 0.1249, 9.765e-05, 0.1251, 0.1249, 0.1251, 0.1249, 0.2499, 9.765e-05, 0.2499])
me_plane.materials.append(mat_material)
me_plane.use_remesh_preserve_volume = False
me_plane.use_remesh_preserve_attributes = False
me_plane.use_mirror_vertex_groups = False
me_plane.update()

# ---- objects
ob_easel_001 = bpy.data.objects.new('Easel.001', me_cube_003)
ob_easel = bpy.data.objects.new('Easel', me_cube_002)
ob_camera = bpy.data.objects.new('Camera', cam_camera)
ob_cube = bpy.data.objects.new('Cube', me_cube)
ob_plane = bpy.data.objects.new('Plane', me_plane)

# ---- transforms, parenting, visibility, modifiers, constraints
ob_easel_001.location = (0.0, 0.0, 0.0)
ob_easel_001.rotation_euler = (1.571, -0.0, 0.0)
ob_easel_001.lineart.crease_threshold = 0.0
ob_easel.location = (0.0, 0.0, 0.0)
ob_easel.rotation_euler = (1.571, -0.0, 0.0)
ob_easel.lineart.crease_threshold = 0.0
ob_camera.location = (-0.5301, -5.824, 3.622)
ob_camera.rotation_euler = (1.29, 0.0, 0.0)
ob_camera.lineart.crease_threshold = 0.0
ob_cube.location = (3.725e-09, 3.725e-09, 0.0)
ob_cube.scale = (0.5, 0.5, 0.5)
ob_cube.lineart.crease_threshold = 0.0
ob_plane.location = (-3.725e-09, 3.725e-09, 0.0)
ob_plane.lineart.crease_threshold = 0.0

# ---- collection membership
col_collection_1.objects.link(ob_easel_001)
col_collection_1.objects.link(ob_easel)
col_collection_1.objects.link(ob_camera)
col_collection_1.objects.link(ob_cube)
col_collection_1.objects.link(ob_plane)

# ---- scene / render settings (as saved in the file)
scene.camera = ob_camera
scene.frame_start = 1; scene.frame_end = 250; scene.frame_set(1)
scene.render.engine = 'BLENDER_EEVEE_NEXT'
scene.render.resolution_percentage = 50
scene.render.dither_intensity = 0.0
scene.cycles.use_denoising = False
scene.cycles.samples = 128
scene.cycles.sampling_pattern = 'TABULATED_SOBOL'
scene.cycles.use_adaptive_sampling = False
scene.cycles.use_light_tree = False
scene.cycles.blur_glossy = 0.0
scene.cycles.sample_clamp_indirect = 0.0
scene.view_settings.view_transform = 'Standard'
bpy.context.view_layer.update()

# ---- added for rendering (the .blend has no usable light): sun
light_auto_sun = bpy.data.lights.new('AutoSun', 'SUN')
light_auto_sun.energy = 3.0
light_auto_sun.angle = 0.0523599
ob_auto_sun = bpy.data.objects.new('AutoSun', light_auto_sun)
scene.collection.objects.link(ob_auto_sun)
ob_auto_sun.rotation_euler = (0.872665, 0.174533, 0.523599)
bpy.context.view_layer.update()
